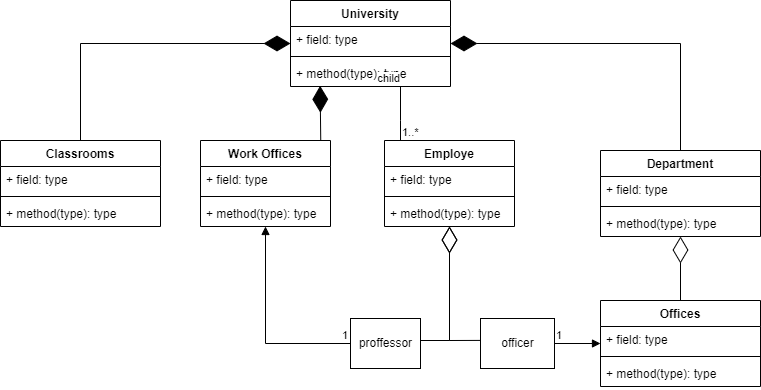

The diagram above was exported from draw.io. Its source (the exported page's mxGraphModel, read from the mxfile embedded in the PNG):
<mxGraphModel dx="1146" dy="526" grid="1" gridSize="10" guides="1" tooltips="1" connect="1" arrows="1" fold="1" page="1" pageScale="1" pageWidth="827" pageHeight="1169" math="0" shadow="0">
  <root>
    <mxCell id="0" />
    <mxCell id="1" parent="0" />
    <mxCell id="WV1ECEv33RcQ5q_vGG3K-10" value="University" style="swimlane;fontStyle=1;align=center;verticalAlign=top;childLayout=stackLayout;horizontal=1;startSize=26;horizontalStack=0;resizeParent=1;resizeParentMax=0;resizeLast=0;collapsible=1;marginBottom=0;" parent="1" vertex="1">
      <mxGeometry x="330" y="100" width="160" height="86" as="geometry" />
    </mxCell>
    <mxCell id="WV1ECEv33RcQ5q_vGG3K-11" value="+ field: type" style="text;strokeColor=none;fillColor=none;align=left;verticalAlign=top;spacingLeft=4;spacingRight=4;overflow=hidden;rotatable=0;points=[[0,0.5],[1,0.5]];portConstraint=eastwest;" parent="WV1ECEv33RcQ5q_vGG3K-10" vertex="1">
      <mxGeometry y="26" width="160" height="26" as="geometry" />
    </mxCell>
    <mxCell id="WV1ECEv33RcQ5q_vGG3K-12" value="" style="line;strokeWidth=1;fillColor=none;align=left;verticalAlign=middle;spacingTop=-1;spacingLeft=3;spacingRight=3;rotatable=0;labelPosition=right;points=[];portConstraint=eastwest;" parent="WV1ECEv33RcQ5q_vGG3K-10" vertex="1">
      <mxGeometry y="52" width="160" height="8" as="geometry" />
    </mxCell>
    <mxCell id="WV1ECEv33RcQ5q_vGG3K-13" value="+ method(type): type" style="text;strokeColor=none;fillColor=none;align=left;verticalAlign=top;spacingLeft=4;spacingRight=4;overflow=hidden;rotatable=0;points=[[0,0.5],[1,0.5]];portConstraint=eastwest;" parent="WV1ECEv33RcQ5q_vGG3K-10" vertex="1">
      <mxGeometry y="60" width="160" height="26" as="geometry" />
    </mxCell>
    <mxCell id="WV1ECEv33RcQ5q_vGG3K-15" value="Classrooms" style="swimlane;fontStyle=1;align=center;verticalAlign=top;childLayout=stackLayout;horizontal=1;startSize=26;horizontalStack=0;resizeParent=1;resizeParentMax=0;resizeLast=0;collapsible=1;marginBottom=0;" parent="1" vertex="1">
      <mxGeometry x="40" y="240" width="160" height="86" as="geometry" />
    </mxCell>
    <mxCell id="WV1ECEv33RcQ5q_vGG3K-16" value="+ field: type" style="text;strokeColor=none;fillColor=none;align=left;verticalAlign=top;spacingLeft=4;spacingRight=4;overflow=hidden;rotatable=0;points=[[0,0.5],[1,0.5]];portConstraint=eastwest;" parent="WV1ECEv33RcQ5q_vGG3K-15" vertex="1">
      <mxGeometry y="26" width="160" height="26" as="geometry" />
    </mxCell>
    <mxCell id="WV1ECEv33RcQ5q_vGG3K-17" value="" style="line;strokeWidth=1;fillColor=none;align=left;verticalAlign=middle;spacingTop=-1;spacingLeft=3;spacingRight=3;rotatable=0;labelPosition=right;points=[];portConstraint=eastwest;" parent="WV1ECEv33RcQ5q_vGG3K-15" vertex="1">
      <mxGeometry y="52" width="160" height="8" as="geometry" />
    </mxCell>
    <mxCell id="WV1ECEv33RcQ5q_vGG3K-18" value="+ method(type): type" style="text;strokeColor=none;fillColor=none;align=left;verticalAlign=top;spacingLeft=4;spacingRight=4;overflow=hidden;rotatable=0;points=[[0,0.5],[1,0.5]];portConstraint=eastwest;" parent="WV1ECEv33RcQ5q_vGG3K-15" vertex="1">
      <mxGeometry y="60" width="160" height="26" as="geometry" />
    </mxCell>
    <mxCell id="WV1ECEv33RcQ5q_vGG3K-19" value="Department" style="swimlane;fontStyle=1;align=center;verticalAlign=top;childLayout=stackLayout;horizontal=1;startSize=26;horizontalStack=0;resizeParent=1;resizeParentMax=0;resizeLast=0;collapsible=1;marginBottom=0;" parent="1" vertex="1">
      <mxGeometry x="640" y="250" width="160" height="86" as="geometry" />
    </mxCell>
    <mxCell id="WV1ECEv33RcQ5q_vGG3K-20" value="+ field: type" style="text;strokeColor=none;fillColor=none;align=left;verticalAlign=top;spacingLeft=4;spacingRight=4;overflow=hidden;rotatable=0;points=[[0,0.5],[1,0.5]];portConstraint=eastwest;" parent="WV1ECEv33RcQ5q_vGG3K-19" vertex="1">
      <mxGeometry y="26" width="160" height="26" as="geometry" />
    </mxCell>
    <mxCell id="WV1ECEv33RcQ5q_vGG3K-21" value="" style="line;strokeWidth=1;fillColor=none;align=left;verticalAlign=middle;spacingTop=-1;spacingLeft=3;spacingRight=3;rotatable=0;labelPosition=right;points=[];portConstraint=eastwest;" parent="WV1ECEv33RcQ5q_vGG3K-19" vertex="1">
      <mxGeometry y="52" width="160" height="8" as="geometry" />
    </mxCell>
    <mxCell id="WV1ECEv33RcQ5q_vGG3K-22" value="+ method(type): type" style="text;strokeColor=none;fillColor=none;align=left;verticalAlign=top;spacingLeft=4;spacingRight=4;overflow=hidden;rotatable=0;points=[[0,0.5],[1,0.5]];portConstraint=eastwest;" parent="WV1ECEv33RcQ5q_vGG3K-19" vertex="1">
      <mxGeometry y="60" width="160" height="26" as="geometry" />
    </mxCell>
    <mxCell id="WV1ECEv33RcQ5q_vGG3K-23" value="Work Offices" style="swimlane;fontStyle=1;align=center;verticalAlign=top;childLayout=stackLayout;horizontal=1;startSize=26;horizontalStack=0;resizeParent=1;resizeParentMax=0;resizeLast=0;collapsible=1;marginBottom=0;" parent="1" vertex="1">
      <mxGeometry x="240" y="240" width="130" height="86" as="geometry" />
    </mxCell>
    <mxCell id="WV1ECEv33RcQ5q_vGG3K-24" value="+ field: type" style="text;strokeColor=none;fillColor=none;align=left;verticalAlign=top;spacingLeft=4;spacingRight=4;overflow=hidden;rotatable=0;points=[[0,0.5],[1,0.5]];portConstraint=eastwest;" parent="WV1ECEv33RcQ5q_vGG3K-23" vertex="1">
      <mxGeometry y="26" width="130" height="26" as="geometry" />
    </mxCell>
    <mxCell id="WV1ECEv33RcQ5q_vGG3K-25" value="" style="line;strokeWidth=1;fillColor=none;align=left;verticalAlign=middle;spacingTop=-1;spacingLeft=3;spacingRight=3;rotatable=0;labelPosition=right;points=[];portConstraint=eastwest;" parent="WV1ECEv33RcQ5q_vGG3K-23" vertex="1">
      <mxGeometry y="52" width="130" height="8" as="geometry" />
    </mxCell>
    <mxCell id="WV1ECEv33RcQ5q_vGG3K-26" value="+ method(type): type" style="text;strokeColor=none;fillColor=none;align=left;verticalAlign=top;spacingLeft=4;spacingRight=4;overflow=hidden;rotatable=0;points=[[0,0.5],[1,0.5]];portConstraint=eastwest;" parent="WV1ECEv33RcQ5q_vGG3K-23" vertex="1">
      <mxGeometry y="60" width="130" height="26" as="geometry" />
    </mxCell>
    <mxCell id="J4pVOY_7gP-rlFMMSAL7-2" value="Offices" style="swimlane;fontStyle=1;align=center;verticalAlign=top;childLayout=stackLayout;horizontal=1;startSize=26;horizontalStack=0;resizeParent=1;resizeParentMax=0;resizeLast=0;collapsible=1;marginBottom=0;" vertex="1" parent="1">
      <mxGeometry x="640" y="400" width="160" height="86" as="geometry" />
    </mxCell>
    <mxCell id="J4pVOY_7gP-rlFMMSAL7-3" value="+ field: type" style="text;strokeColor=none;fillColor=none;align=left;verticalAlign=top;spacingLeft=4;spacingRight=4;overflow=hidden;rotatable=0;points=[[0,0.5],[1,0.5]];portConstraint=eastwest;" vertex="1" parent="J4pVOY_7gP-rlFMMSAL7-2">
      <mxGeometry y="26" width="160" height="26" as="geometry" />
    </mxCell>
    <mxCell id="J4pVOY_7gP-rlFMMSAL7-4" value="" style="line;strokeWidth=1;fillColor=none;align=left;verticalAlign=middle;spacingTop=-1;spacingLeft=3;spacingRight=3;rotatable=0;labelPosition=right;points=[];portConstraint=eastwest;" vertex="1" parent="J4pVOY_7gP-rlFMMSAL7-2">
      <mxGeometry y="52" width="160" height="8" as="geometry" />
    </mxCell>
    <mxCell id="J4pVOY_7gP-rlFMMSAL7-5" value="+ method(type): type" style="text;strokeColor=none;fillColor=none;align=left;verticalAlign=top;spacingLeft=4;spacingRight=4;overflow=hidden;rotatable=0;points=[[0,0.5],[1,0.5]];portConstraint=eastwest;" vertex="1" parent="J4pVOY_7gP-rlFMMSAL7-2">
      <mxGeometry y="60" width="160" height="26" as="geometry" />
    </mxCell>
    <mxCell id="J4pVOY_7gP-rlFMMSAL7-6" value="" style="endArrow=diamondThin;endFill=0;endSize=24;html=1;rounded=0;" edge="1" parent="1" source="J4pVOY_7gP-rlFMMSAL7-2" target="WV1ECEv33RcQ5q_vGG3K-19">
      <mxGeometry width="160" relative="1" as="geometry">
        <mxPoint x="620" y="410" as="sourcePoint" />
        <mxPoint x="780" y="410" as="targetPoint" />
      </mxGeometry>
    </mxCell>
    <mxCell id="J4pVOY_7gP-rlFMMSAL7-8" value="Employe" style="swimlane;fontStyle=1;align=center;verticalAlign=top;childLayout=stackLayout;horizontal=1;startSize=26;horizontalStack=0;resizeParent=1;resizeParentMax=0;resizeLast=0;collapsible=1;marginBottom=0;" vertex="1" parent="1">
      <mxGeometry x="424" y="240" width="130" height="86" as="geometry" />
    </mxCell>
    <mxCell id="J4pVOY_7gP-rlFMMSAL7-9" value="+ field: type" style="text;strokeColor=none;fillColor=none;align=left;verticalAlign=top;spacingLeft=4;spacingRight=4;overflow=hidden;rotatable=0;points=[[0,0.5],[1,0.5]];portConstraint=eastwest;" vertex="1" parent="J4pVOY_7gP-rlFMMSAL7-8">
      <mxGeometry y="26" width="130" height="26" as="geometry" />
    </mxCell>
    <mxCell id="J4pVOY_7gP-rlFMMSAL7-10" value="" style="line;strokeWidth=1;fillColor=none;align=left;verticalAlign=middle;spacingTop=-1;spacingLeft=3;spacingRight=3;rotatable=0;labelPosition=right;points=[];portConstraint=eastwest;" vertex="1" parent="J4pVOY_7gP-rlFMMSAL7-8">
      <mxGeometry y="52" width="130" height="8" as="geometry" />
    </mxCell>
    <mxCell id="J4pVOY_7gP-rlFMMSAL7-11" value="+ method(type): type" style="text;strokeColor=none;fillColor=none;align=left;verticalAlign=top;spacingLeft=4;spacingRight=4;overflow=hidden;rotatable=0;points=[[0,0.5],[1,0.5]];portConstraint=eastwest;" vertex="1" parent="J4pVOY_7gP-rlFMMSAL7-8">
      <mxGeometry y="60" width="130" height="26" as="geometry" />
    </mxCell>
    <mxCell id="J4pVOY_7gP-rlFMMSAL7-14" value="" style="endArrow=none;html=1;edgeStyle=orthogonalEdgeStyle;rounded=0;" edge="1" parent="1" source="J4pVOY_7gP-rlFMMSAL7-8" target="WV1ECEv33RcQ5q_vGG3K-10">
      <mxGeometry relative="1" as="geometry">
        <mxPoint x="235" y="200" as="sourcePoint" />
        <mxPoint x="395" y="200" as="targetPoint" />
        <Array as="points">
          <mxPoint x="440" y="220" />
          <mxPoint x="440" y="220" />
        </Array>
      </mxGeometry>
    </mxCell>
    <mxCell id="J4pVOY_7gP-rlFMMSAL7-15" value="1..*" style="edgeLabel;resizable=0;html=1;align=left;verticalAlign=bottom;" connectable="0" vertex="1" parent="J4pVOY_7gP-rlFMMSAL7-14">
      <mxGeometry x="-1" relative="1" as="geometry">
        <mxPoint as="offset" />
      </mxGeometry>
    </mxCell>
    <mxCell id="J4pVOY_7gP-rlFMMSAL7-16" value="child" style="edgeLabel;resizable=0;html=1;align=right;verticalAlign=bottom;" connectable="0" vertex="1" parent="J4pVOY_7gP-rlFMMSAL7-14">
      <mxGeometry x="1" relative="1" as="geometry" />
    </mxCell>
    <mxCell id="J4pVOY_7gP-rlFMMSAL7-17" value="" style="endArrow=diamondThin;endFill=1;endSize=24;html=1;rounded=0;" edge="1" parent="1" source="WV1ECEv33RcQ5q_vGG3K-15" target="WV1ECEv33RcQ5q_vGG3K-10">
      <mxGeometry width="160" relative="1" as="geometry">
        <mxPoint x="90" y="142.66" as="sourcePoint" />
        <mxPoint x="250" y="142.66" as="targetPoint" />
        <Array as="points">
          <mxPoint x="120" y="143" />
        </Array>
      </mxGeometry>
    </mxCell>
    <mxCell id="J4pVOY_7gP-rlFMMSAL7-19" value="" style="endArrow=diamondThin;endFill=1;endSize=24;html=1;rounded=0;" edge="1" parent="1" source="WV1ECEv33RcQ5q_vGG3K-19" target="WV1ECEv33RcQ5q_vGG3K-10">
      <mxGeometry width="160" relative="1" as="geometry">
        <mxPoint x="550" y="100" as="sourcePoint" />
        <mxPoint x="710" y="100" as="targetPoint" />
        <Array as="points">
          <mxPoint x="720" y="143" />
        </Array>
      </mxGeometry>
    </mxCell>
    <mxCell id="J4pVOY_7gP-rlFMMSAL7-21" value="proffessor" style="html=1;" vertex="1" parent="1">
      <mxGeometry x="390" y="418" width="70" height="50" as="geometry" />
    </mxCell>
    <mxCell id="J4pVOY_7gP-rlFMMSAL7-22" value="officer" style="html=1;" vertex="1" parent="1">
      <mxGeometry x="520" y="418" width="74" height="50" as="geometry" />
    </mxCell>
    <mxCell id="J4pVOY_7gP-rlFMMSAL7-23" value="" style="endArrow=diamondThin;endFill=0;endSize=24;html=1;rounded=0;exitX=1.004;exitY=0.44;exitDx=0;exitDy=0;exitPerimeter=0;" edge="1" parent="1" source="J4pVOY_7gP-rlFMMSAL7-21" target="J4pVOY_7gP-rlFMMSAL7-8">
      <mxGeometry width="160" relative="1" as="geometry">
        <mxPoint x="250" y="410" as="sourcePoint" />
        <mxPoint x="330" y="370" as="targetPoint" />
        <Array as="points">
          <mxPoint x="489" y="440" />
        </Array>
      </mxGeometry>
    </mxCell>
    <mxCell id="J4pVOY_7gP-rlFMMSAL7-26" value="" style="endArrow=diamondThin;endFill=0;endSize=24;html=1;rounded=0;exitX=0.001;exitY=0.438;exitDx=0;exitDy=0;exitPerimeter=0;" edge="1" parent="1" source="J4pVOY_7gP-rlFMMSAL7-22" target="J4pVOY_7gP-rlFMMSAL7-8">
      <mxGeometry width="160" relative="1" as="geometry">
        <mxPoint x="350" y="430" as="sourcePoint" />
        <mxPoint x="510" y="430" as="targetPoint" />
        <Array as="points">
          <mxPoint x="489" y="440" />
        </Array>
      </mxGeometry>
    </mxCell>
    <mxCell id="J4pVOY_7gP-rlFMMSAL7-27" value="" style="endArrow=diamondThin;endFill=1;endSize=24;html=1;rounded=0;exitX=0.925;exitY=0.002;exitDx=0;exitDy=0;exitPerimeter=0;entryX=0.185;entryY=0.973;entryDx=0;entryDy=0;entryPerimeter=0;" edge="1" parent="1" source="WV1ECEv33RcQ5q_vGG3K-23" target="WV1ECEv33RcQ5q_vGG3K-13">
      <mxGeometry width="160" relative="1" as="geometry">
        <mxPoint x="264" y="210" as="sourcePoint" />
        <mxPoint x="340" y="190" as="targetPoint" />
        <Array as="points" />
      </mxGeometry>
    </mxCell>
    <mxCell id="J4pVOY_7gP-rlFMMSAL7-32" value="" style="endArrow=block;endFill=1;html=1;edgeStyle=orthogonalEdgeStyle;align=left;verticalAlign=top;rounded=0;" edge="1" parent="1" source="J4pVOY_7gP-rlFMMSAL7-21" target="WV1ECEv33RcQ5q_vGG3K-23">
      <mxGeometry x="-0.802" y="-13" relative="1" as="geometry">
        <mxPoint x="200" y="390" as="sourcePoint" />
        <mxPoint x="360" y="390" as="targetPoint" />
        <mxPoint as="offset" />
      </mxGeometry>
    </mxCell>
    <mxCell id="J4pVOY_7gP-rlFMMSAL7-33" value="1" style="edgeLabel;resizable=0;html=1;align=left;verticalAlign=bottom;" connectable="0" vertex="1" parent="J4pVOY_7gP-rlFMMSAL7-32">
      <mxGeometry x="-1" relative="1" as="geometry">
        <mxPoint x="-10" as="offset" />
      </mxGeometry>
    </mxCell>
    <mxCell id="J4pVOY_7gP-rlFMMSAL7-34" value="" style="endArrow=block;endFill=1;html=1;edgeStyle=orthogonalEdgeStyle;align=left;verticalAlign=top;rounded=0;" edge="1" parent="1" source="J4pVOY_7gP-rlFMMSAL7-22" target="J4pVOY_7gP-rlFMMSAL7-2">
      <mxGeometry x="-1" relative="1" as="geometry">
        <mxPoint x="540" y="390" as="sourcePoint" />
        <mxPoint x="700" y="390" as="targetPoint" />
      </mxGeometry>
    </mxCell>
    <mxCell id="J4pVOY_7gP-rlFMMSAL7-35" value="1" style="edgeLabel;resizable=0;html=1;align=left;verticalAlign=bottom;" connectable="0" vertex="1" parent="J4pVOY_7gP-rlFMMSAL7-34">
      <mxGeometry x="-1" relative="1" as="geometry" />
    </mxCell>
  </root>
</mxGraphModel>